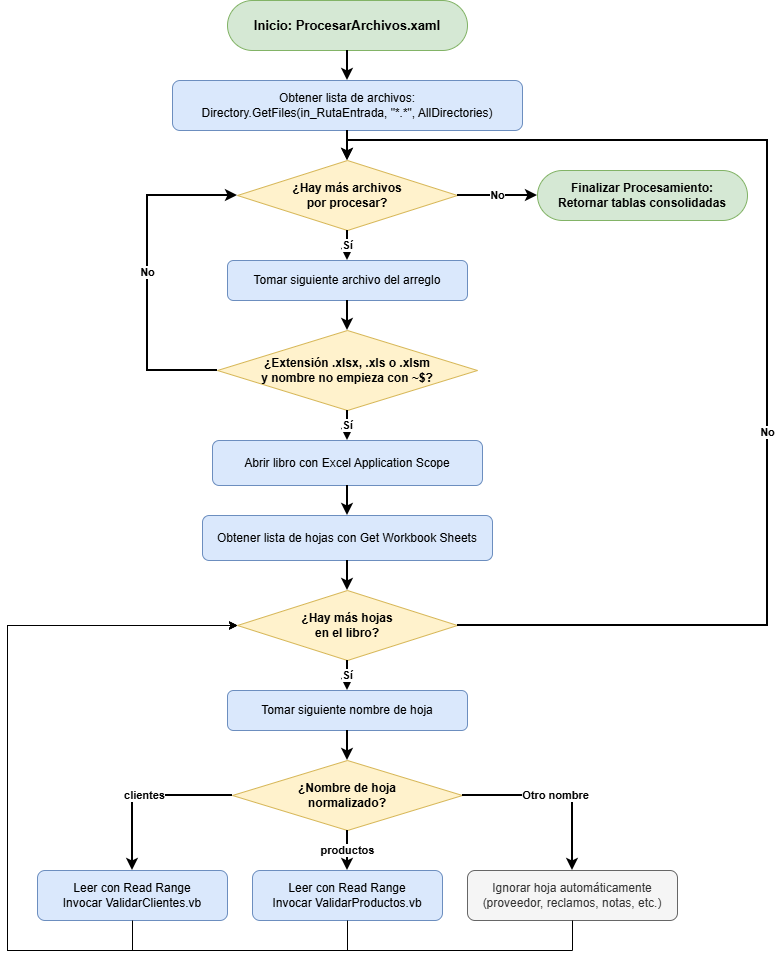

The diagram above was exported from draw.io. Its source (the exported page's mxGraphModel, read from the mxfile embedded in the PNG):
<mxGraphModel dx="1022" dy="538" grid="1" gridSize="10" guides="1" tooltips="1" connect="1" arrows="1" fold="1" page="1" pageScale="1" pageWidth="850" pageHeight="1100" math="0" shadow="0">
  <root>
    <mxCell id="0" />
    <mxCell id="1" parent="0" />
    <mxCell id="d2_1" parent="1" style="rounded=1;whiteSpace=wrap;html=1;arcSize=50;fillColor=#d5e8d4;strokeColor=#82b366;fontStyle=1;fontSize=13;" value="Inicio: ProcesarArchivos.xaml" vertex="1">
      <mxGeometry height="50" width="240" x="270" y="30" as="geometry" />
    </mxCell>
    <mxCell id="d2_2" parent="1" style="rounded=1;whiteSpace=wrap;html=1;fillColor=#dae8fc;strokeColor=#6c8ebf;fontSize=12;" value="Obtener lista de archivos:&#10;Directory.GetFiles(in_RutaEntrada, &quot;*.*&quot;, AllDirectories)" vertex="1">
      <mxGeometry height="50" width="350" x="215" y="110" as="geometry" />
    </mxCell>
    <mxCell id="d2_3" parent="1" style="rhombus;whiteSpace=wrap;html=1;fillColor=#fff2cc;strokeColor=#d6b656;fontStyle=1;fontSize=12;" value="¿Hay más archivos&#10;por procesar?" vertex="1">
      <mxGeometry height="70" width="220" x="280" y="190" as="geometry" />
    </mxCell>
    <mxCell id="d2_fin" parent="1" style="rounded=1;whiteSpace=wrap;html=1;arcSize=50;fillColor=#d5e8d4;strokeColor=#82b366;fontStyle=1;fontSize=12;" value="Finalizar Procesamiento:&#10;Retornar tablas consolidadas" vertex="1">
      <mxGeometry height="50" width="210" x="580" y="200" as="geometry" />
    </mxCell>
    <mxCell id="d2_4" parent="1" style="rounded=1;whiteSpace=wrap;html=1;fillColor=#dae8fc;strokeColor=#6c8ebf;fontSize=12;" value="Tomar siguiente archivo del arreglo" vertex="1">
      <mxGeometry height="40" width="240" x="270" y="290" as="geometry" />
    </mxCell>
    <mxCell id="d2_5" parent="1" style="rhombus;whiteSpace=wrap;html=1;fillColor=#fff2cc;strokeColor=#d6b656;fontStyle=1;fontSize=12;" value="¿Extensión .xlsx, .xls o .xlsm&#10;y nombre no empieza con ~$?" vertex="1">
      <mxGeometry height="80" width="260" x="260" y="360" as="geometry" />
    </mxCell>
    <mxCell id="d2_6" parent="1" style="rounded=1;whiteSpace=wrap;html=1;fillColor=#dae8fc;strokeColor=#6c8ebf;fontSize=12;" value="Abrir libro con Excel Application Scope" vertex="1">
      <mxGeometry height="45" width="270" x="255" y="470" as="geometry" />
    </mxCell>
    <mxCell id="d2_7" parent="1" style="rounded=1;whiteSpace=wrap;html=1;fillColor=#dae8fc;strokeColor=#6c8ebf;fontSize=12;" value="Obtener lista de hojas con Get Workbook Sheets" vertex="1">
      <mxGeometry height="45" width="290" x="245" y="545" as="geometry" />
    </mxCell>
    <mxCell id="d2_8" parent="1" style="rhombus;whiteSpace=wrap;html=1;fillColor=#fff2cc;strokeColor=#d6b656;fontStyle=1;fontSize=12;" value="¿Hay más hojas&#10;en el libro?" vertex="1">
      <mxGeometry height="70" width="220" x="280" y="620" as="geometry" />
    </mxCell>
    <mxCell id="d2_9" parent="1" style="rounded=1;whiteSpace=wrap;html=1;fillColor=#dae8fc;strokeColor=#6c8ebf;fontSize=12;" value="Tomar siguiente nombre de hoja" vertex="1">
      <mxGeometry height="40" width="240" x="270" y="720" as="geometry" />
    </mxCell>
    <mxCell id="d2_10" parent="1" style="rhombus;whiteSpace=wrap;html=1;fillColor=#fff2cc;strokeColor=#d6b656;fontStyle=1;fontSize=12;" value="¿Nombre de hoja&#10;normalizado?" vertex="1">
      <mxGeometry height="70" width="230" x="275" y="790" as="geometry" />
    </mxCell>
    <mxCell id="d2_11" parent="1" style="rounded=1;whiteSpace=wrap;html=1;fillColor=#dae8fc;strokeColor=#6c8ebf;fontSize=12;" value="Leer con Read Range&#10;Invocar ValidarClientes.vb" vertex="1">
      <mxGeometry height="50" width="190" x="80" y="900" as="geometry" />
    </mxCell>
    <mxCell id="d2_12" parent="1" style="rounded=1;whiteSpace=wrap;html=1;fillColor=#dae8fc;strokeColor=#6c8ebf;fontSize=12;" value="Leer con Read Range&#10;Invocar ValidarProductos.vb" vertex="1">
      <mxGeometry height="50" width="190" x="295" y="900" as="geometry" />
    </mxCell>
    <mxCell id="d2_13" parent="1" style="rounded=1;whiteSpace=wrap;html=1;fillColor=#f5f5f5;strokeColor=#666666;fontColor=#333333;fontSize=12;" value="Ignorar hoja automáticamente&#10;(proveedor, reclamos, notas, etc.)" vertex="1">
      <mxGeometry height="50" width="210" x="510" y="900" as="geometry" />
    </mxCell>
    <mxCell id="e2_1" edge="1" parent="1" source="d2_1" style="edgeStyle=orthogonalEdgeStyle;rounded=0;html=1;strokeWidth=2;" target="d2_2">
      <mxGeometry relative="1" as="geometry" />
    </mxCell>
    <mxCell id="e2_2" edge="1" parent="1" source="d2_2" style="edgeStyle=orthogonalEdgeStyle;rounded=0;html=1;strokeWidth=2;" target="d2_3">
      <mxGeometry relative="1" as="geometry" />
    </mxCell>
    <mxCell id="e2_3" edge="1" parent="1" source="d2_3" style="edgeStyle=orthogonalEdgeStyle;rounded=0;html=1;strokeWidth=2;fontStyle=1;labelBackgroundColor=#ffffff;" target="d2_fin" value="No">
      <mxGeometry relative="1" as="geometry" />
    </mxCell>
    <mxCell id="e2_4" edge="1" parent="1" source="d2_3" style="edgeStyle=orthogonalEdgeStyle;rounded=0;html=1;strokeWidth=2;fontStyle=1;labelBackgroundColor=#ffffff;" target="d2_4" value="Sí">
      <mxGeometry relative="1" as="geometry" />
    </mxCell>
    <mxCell id="e2_5" edge="1" parent="1" source="d2_4" style="edgeStyle=orthogonalEdgeStyle;rounded=0;html=1;strokeWidth=2;" target="d2_5">
      <mxGeometry relative="1" as="geometry" />
    </mxCell>
    <mxCell id="e2_6" edge="1" parent="1" source="d2_5" style="edgeStyle=orthogonalEdgeStyle;rounded=0;html=1;strokeWidth=2;fontStyle=1;entryX=0;entryY=0.5;entryDx=0;entryDy=0;labelBackgroundColor=#ffffff;" target="d2_3" value="No">
      <mxGeometry relative="1" as="geometry">
        <Array as="points">
          <mxPoint x="190" y="400" />
          <mxPoint x="190" y="225" />
        </Array>
      </mxGeometry>
    </mxCell>
    <mxCell id="e2_7" edge="1" parent="1" source="d2_5" style="edgeStyle=orthogonalEdgeStyle;rounded=0;html=1;strokeWidth=2;fontStyle=1;labelBackgroundColor=#ffffff;" target="d2_6" value="Sí">
      <mxGeometry relative="1" as="geometry" />
    </mxCell>
    <mxCell id="e2_8" edge="1" parent="1" source="d2_6" style="edgeStyle=orthogonalEdgeStyle;rounded=0;html=1;strokeWidth=2;" target="d2_7">
      <mxGeometry relative="1" as="geometry" />
    </mxCell>
    <mxCell id="e2_9" edge="1" parent="1" source="d2_7" style="edgeStyle=orthogonalEdgeStyle;rounded=0;html=1;strokeWidth=2;" target="d2_8">
      <mxGeometry relative="1" as="geometry" />
    </mxCell>
    <mxCell id="e2_10" edge="1" parent="1" source="d2_8" style="edgeStyle=orthogonalEdgeStyle;rounded=0;html=1;strokeWidth=2;fontStyle=1;labelBackgroundColor=#ffffff;entryX=0.5;entryY=0;entryDx=0;entryDy=0;" target="d2_3" value="No">
      <mxGeometry relative="1" x="-0.1854" as="geometry">
        <Array as="points">
          <mxPoint x="810" y="655" />
          <mxPoint x="810" y="170" />
          <mxPoint x="390" y="170" />
        </Array>
      </mxGeometry>
    </mxCell>
    <mxCell id="e2_11" edge="1" parent="1" source="d2_8" style="edgeStyle=orthogonalEdgeStyle;rounded=0;html=1;strokeWidth=2;fontStyle=1;labelBackgroundColor=#ffffff;" target="d2_9" value="Sí">
      <mxGeometry relative="1" as="geometry" />
    </mxCell>
    <mxCell id="e2_12" edge="1" parent="1" source="d2_9" style="edgeStyle=orthogonalEdgeStyle;rounded=0;html=1;strokeWidth=2;" target="d2_10">
      <mxGeometry relative="1" as="geometry" />
    </mxCell>
    <mxCell id="e2_13" edge="1" parent="1" source="d2_10" style="edgeStyle=orthogonalEdgeStyle;rounded=0;html=1;strokeWidth=2;fontStyle=1;labelBackgroundColor=#ffffff;" target="d2_11" value="clientes">
      <mxGeometry relative="1" as="geometry" />
    </mxCell>
    <mxCell id="e2_14" edge="1" parent="1" source="d2_10" style="edgeStyle=orthogonalEdgeStyle;rounded=0;html=1;strokeWidth=2;fontStyle=1;labelBackgroundColor=#ffffff;" target="d2_12" value="productos">
      <mxGeometry relative="1" as="geometry" />
    </mxCell>
    <mxCell id="e2_15" edge="1" parent="1" source="d2_10" style="edgeStyle=orthogonalEdgeStyle;rounded=0;html=1;strokeWidth=2;fontStyle=1;labelBackgroundColor=#ffffff;" target="d2_13" value="Otro nombre">
      <mxGeometry relative="1" as="geometry" />
    </mxCell>
    <mxCell id="e2_16" edge="1" parent="1" source="d2_11" style="edgeStyle=orthogonalEdgeStyle;rounded=0;html=1;strokeWidth=1;exitX=0.5;exitY=1;entryX=0;entryY=0.5;entryDx=0;entryDy=0;" target="d2_8">
      <mxGeometry relative="1" as="geometry">
        <Array as="points">
          <mxPoint x="175" y="980" />
          <mxPoint x="50" y="980" />
          <mxPoint x="50" y="655" />
        </Array>
      </mxGeometry>
    </mxCell>
    <mxCell id="e2_17" edge="1" parent="1" source="d2_12" style="edgeStyle=orthogonalEdgeStyle;rounded=0;html=1;strokeWidth=1;exitX=0.5;exitY=1;" target="d2_8">
      <mxGeometry relative="1" as="geometry">
        <Array as="points">
          <mxPoint x="390" y="980" />
          <mxPoint x="50" y="980" />
          <mxPoint x="50" y="655" />
        </Array>
      </mxGeometry>
    </mxCell>
    <mxCell id="e2_18" edge="1" parent="1" source="d2_13" style="edgeStyle=orthogonalEdgeStyle;rounded=0;html=1;strokeWidth=1;exitX=0.5;exitY=1;" target="d2_8">
      <mxGeometry relative="1" as="geometry">
        <Array as="points">
          <mxPoint x="615" y="980" />
          <mxPoint x="50" y="980" />
          <mxPoint x="50" y="655" />
        </Array>
      </mxGeometry>
    </mxCell>
  </root>
</mxGraphModel>